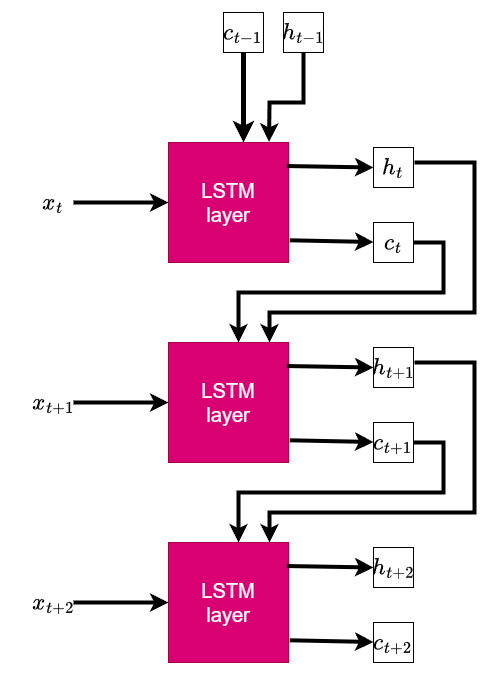

The diagram above was exported from draw.io. Its source (the exported page's mxGraphModel, read from the mxfile embedded in the PNG):
<mxGraphModel dx="4742" dy="758" grid="1" gridSize="10" guides="1" tooltips="1" connect="1" arrows="1" fold="1" page="1" pageScale="1" pageWidth="827" pageHeight="1169" math="1" shadow="0">
  <root>
    <mxCell id="0" />
    <mxCell id="1" parent="0" />
    <mxCell id="puBpRNWlhFbEDgt-TI8A-1" value="&lt;span style=&quot;font-size: 20px;&quot;&gt;LSTM&lt;/span&gt;&lt;div&gt;&lt;span style=&quot;font-size: 20px;&quot;&gt;layer&lt;/span&gt;&lt;/div&gt;" style="whiteSpace=wrap;html=1;aspect=fixed;fillColor=#d80073;strokeColor=#A50040;fontColor=#ffffff;" parent="1" vertex="1">
      <mxGeometry x="-2995" y="160" width="120" height="120" as="geometry" />
    </mxCell>
    <mxCell id="puBpRNWlhFbEDgt-TI8A-3" value="" style="endArrow=classic;html=1;rounded=0;entryX=0;entryY=0.5;entryDx=0;entryDy=0;strokeWidth=4;" parent="1" target="puBpRNWlhFbEDgt-TI8A-1" edge="1">
      <mxGeometry width="50" height="50" relative="1" as="geometry">
        <mxPoint x="-3090" y="220" as="sourcePoint" />
        <mxPoint x="-3080" y="170" as="targetPoint" />
      </mxGeometry>
    </mxCell>
    <mxCell id="puBpRNWlhFbEDgt-TI8A-8" value="$$x_t$$" style="text;html=1;align=center;verticalAlign=middle;whiteSpace=wrap;rounded=0;fontSize=20;" parent="1" vertex="1">
      <mxGeometry x="-3140" y="205" width="60" height="30" as="geometry" />
    </mxCell>
    <mxCell id="puBpRNWlhFbEDgt-TI8A-10" value="$$h_{t}$$" style="whiteSpace=wrap;html=1;aspect=fixed;fontSize=20;" parent="1" vertex="1">
      <mxGeometry x="-2790" y="165" width="40" height="40" as="geometry" />
    </mxCell>
    <mxCell id="puBpRNWlhFbEDgt-TI8A-22" value="" style="edgeStyle=orthogonalEdgeStyle;rounded=0;orthogonalLoop=1;jettySize=auto;html=1;strokeWidth=4;entryX=0.75;entryY=0;entryDx=0;entryDy=0;exitX=1;exitY=0.5;exitDx=0;exitDy=0;" parent="1" edge="1">
      <mxGeometry relative="1" as="geometry">
        <mxPoint x="-2749" y="180" as="sourcePoint" />
        <mxPoint x="-2894" y="360" as="targetPoint" />
        <Array as="points">
          <mxPoint x="-2689" y="180" />
          <mxPoint x="-2689" y="330" />
          <mxPoint x="-2894" y="330" />
        </Array>
      </mxGeometry>
    </mxCell>
    <mxCell id="-5j4EjP-Qhj-up0y7Puj-2" value="$$c_{t}$$" style="whiteSpace=wrap;html=1;aspect=fixed;fontSize=20;" vertex="1" parent="1">
      <mxGeometry x="-2790" y="240" width="40" height="40" as="geometry" />
    </mxCell>
    <mxCell id="-5j4EjP-Qhj-up0y7Puj-8" value="" style="edgeStyle=orthogonalEdgeStyle;rounded=0;orthogonalLoop=1;jettySize=auto;html=1;strokeWidth=4;exitX=1;exitY=0.5;exitDx=0;exitDy=0;" edge="1" parent="1" source="-5j4EjP-Qhj-up0y7Puj-2">
      <mxGeometry relative="1" as="geometry">
        <mxPoint x="-2740" y="190" as="sourcePoint" />
        <mxPoint x="-2925" y="359.9999999999999" as="targetPoint" />
        <Array as="points">
          <mxPoint x="-2720" y="260" />
          <mxPoint x="-2720" y="310" />
          <mxPoint x="-2925" y="310" />
        </Array>
      </mxGeometry>
    </mxCell>
    <mxCell id="-5j4EjP-Qhj-up0y7Puj-10" value="" style="endArrow=classic;html=1;rounded=0;entryX=0;entryY=0.5;entryDx=0;entryDy=0;exitX=0.986;exitY=0.196;exitDx=0;exitDy=0;strokeWidth=4;exitPerimeter=0;" edge="1" parent="1" source="puBpRNWlhFbEDgt-TI8A-1" target="puBpRNWlhFbEDgt-TI8A-10">
      <mxGeometry width="50" height="50" relative="1" as="geometry">
        <mxPoint x="-2960" y="300" as="sourcePoint" />
        <mxPoint x="-2910" y="250" as="targetPoint" />
      </mxGeometry>
    </mxCell>
    <mxCell id="-5j4EjP-Qhj-up0y7Puj-11" value="" style="endArrow=classic;html=1;rounded=0;entryX=-0.039;entryY=0.604;entryDx=0;entryDy=0;entryPerimeter=0;exitX=1.01;exitY=0.815;exitDx=0;exitDy=0;strokeWidth=4;exitPerimeter=0;" edge="1" parent="1" source="puBpRNWlhFbEDgt-TI8A-1">
      <mxGeometry width="50" height="50" relative="1" as="geometry">
        <mxPoint x="-2873" y="260.5" as="sourcePoint" />
        <mxPoint x="-2790" y="259.5" as="targetPoint" />
      </mxGeometry>
    </mxCell>
    <mxCell id="-5j4EjP-Qhj-up0y7Puj-12" value="&lt;span style=&quot;font-size: 20px;&quot;&gt;LSTM&lt;/span&gt;&lt;div&gt;&lt;span style=&quot;font-size: 20px;&quot;&gt;layer&lt;/span&gt;&lt;/div&gt;" style="whiteSpace=wrap;html=1;aspect=fixed;fillColor=#d80073;strokeColor=#A50040;fontColor=#ffffff;" vertex="1" parent="1">
      <mxGeometry x="-2995" y="360" width="120" height="120" as="geometry" />
    </mxCell>
    <mxCell id="-5j4EjP-Qhj-up0y7Puj-13" value="" style="endArrow=classic;html=1;rounded=0;entryX=0;entryY=0.5;entryDx=0;entryDy=0;strokeWidth=4;" edge="1" parent="1" target="-5j4EjP-Qhj-up0y7Puj-12">
      <mxGeometry width="50" height="50" relative="1" as="geometry">
        <mxPoint x="-3090" y="420" as="sourcePoint" />
        <mxPoint x="-3080" y="370" as="targetPoint" />
      </mxGeometry>
    </mxCell>
    <mxCell id="-5j4EjP-Qhj-up0y7Puj-14" value="$$x_{t+1}$$" style="text;html=1;align=center;verticalAlign=middle;whiteSpace=wrap;rounded=0;fontSize=20;" vertex="1" parent="1">
      <mxGeometry x="-3140" y="405" width="60" height="30" as="geometry" />
    </mxCell>
    <mxCell id="-5j4EjP-Qhj-up0y7Puj-15" value="$$h_{t+1}$$" style="whiteSpace=wrap;html=1;aspect=fixed;fontSize=20;" vertex="1" parent="1">
      <mxGeometry x="-2790" y="365" width="40" height="40" as="geometry" />
    </mxCell>
    <mxCell id="-5j4EjP-Qhj-up0y7Puj-16" value="" style="edgeStyle=orthogonalEdgeStyle;rounded=0;orthogonalLoop=1;jettySize=auto;html=1;strokeWidth=4;entryX=0.75;entryY=0;entryDx=0;entryDy=0;exitX=1;exitY=0.5;exitDx=0;exitDy=0;" edge="1" parent="1">
      <mxGeometry relative="1" as="geometry">
        <mxPoint x="-2749" y="380" as="sourcePoint" />
        <mxPoint x="-2894" y="560" as="targetPoint" />
        <Array as="points">
          <mxPoint x="-2689" y="380" />
          <mxPoint x="-2689" y="530" />
          <mxPoint x="-2894" y="530" />
        </Array>
      </mxGeometry>
    </mxCell>
    <mxCell id="-5j4EjP-Qhj-up0y7Puj-17" value="$$c_{t+1}$$" style="whiteSpace=wrap;html=1;aspect=fixed;fontSize=20;" vertex="1" parent="1">
      <mxGeometry x="-2790" y="440" width="40" height="40" as="geometry" />
    </mxCell>
    <mxCell id="-5j4EjP-Qhj-up0y7Puj-18" value="" style="edgeStyle=orthogonalEdgeStyle;rounded=0;orthogonalLoop=1;jettySize=auto;html=1;strokeWidth=4;exitX=1;exitY=0.5;exitDx=0;exitDy=0;" edge="1" parent="1" source="-5j4EjP-Qhj-up0y7Puj-17">
      <mxGeometry relative="1" as="geometry">
        <mxPoint x="-2740" y="390" as="sourcePoint" />
        <mxPoint x="-2925" y="559.9999999999999" as="targetPoint" />
        <Array as="points">
          <mxPoint x="-2720" y="460" />
          <mxPoint x="-2720" y="510" />
          <mxPoint x="-2925" y="510" />
        </Array>
      </mxGeometry>
    </mxCell>
    <mxCell id="-5j4EjP-Qhj-up0y7Puj-19" value="" style="endArrow=classic;html=1;rounded=0;entryX=0;entryY=0.5;entryDx=0;entryDy=0;exitX=0.986;exitY=0.196;exitDx=0;exitDy=0;strokeWidth=4;exitPerimeter=0;" edge="1" parent="1" source="-5j4EjP-Qhj-up0y7Puj-12" target="-5j4EjP-Qhj-up0y7Puj-15">
      <mxGeometry width="50" height="50" relative="1" as="geometry">
        <mxPoint x="-2960" y="500" as="sourcePoint" />
        <mxPoint x="-2910" y="450" as="targetPoint" />
      </mxGeometry>
    </mxCell>
    <mxCell id="-5j4EjP-Qhj-up0y7Puj-20" value="" style="endArrow=classic;html=1;rounded=0;entryX=-0.039;entryY=0.604;entryDx=0;entryDy=0;entryPerimeter=0;exitX=1.01;exitY=0.815;exitDx=0;exitDy=0;strokeWidth=4;exitPerimeter=0;" edge="1" parent="1" source="-5j4EjP-Qhj-up0y7Puj-12">
      <mxGeometry width="50" height="50" relative="1" as="geometry">
        <mxPoint x="-2873" y="460.5" as="sourcePoint" />
        <mxPoint x="-2790" y="459.5" as="targetPoint" />
      </mxGeometry>
    </mxCell>
    <mxCell id="-5j4EjP-Qhj-up0y7Puj-21" value="&lt;span style=&quot;font-size: 20px;&quot;&gt;LSTM&lt;/span&gt;&lt;div&gt;&lt;span style=&quot;font-size: 20px;&quot;&gt;layer&lt;/span&gt;&lt;/div&gt;" style="whiteSpace=wrap;html=1;aspect=fixed;fillColor=#d80073;strokeColor=#A50040;fontColor=#ffffff;" vertex="1" parent="1">
      <mxGeometry x="-2995" y="560" width="120" height="120" as="geometry" />
    </mxCell>
    <mxCell id="-5j4EjP-Qhj-up0y7Puj-22" value="" style="endArrow=classic;html=1;rounded=0;entryX=0;entryY=0.5;entryDx=0;entryDy=0;strokeWidth=4;" edge="1" parent="1" target="-5j4EjP-Qhj-up0y7Puj-21">
      <mxGeometry width="50" height="50" relative="1" as="geometry">
        <mxPoint x="-3090" y="620" as="sourcePoint" />
        <mxPoint x="-3080" y="570" as="targetPoint" />
      </mxGeometry>
    </mxCell>
    <mxCell id="-5j4EjP-Qhj-up0y7Puj-23" value="$$x_{t+2}$$" style="text;html=1;align=center;verticalAlign=middle;whiteSpace=wrap;rounded=0;fontSize=20;" vertex="1" parent="1">
      <mxGeometry x="-3140" y="605" width="60" height="30" as="geometry" />
    </mxCell>
    <mxCell id="-5j4EjP-Qhj-up0y7Puj-24" value="$$h_{t+2}$$" style="whiteSpace=wrap;html=1;aspect=fixed;fontSize=20;" vertex="1" parent="1">
      <mxGeometry x="-2790" y="565" width="40" height="40" as="geometry" />
    </mxCell>
    <mxCell id="-5j4EjP-Qhj-up0y7Puj-26" value="$$c_{t+2}$$" style="whiteSpace=wrap;html=1;aspect=fixed;fontSize=20;" vertex="1" parent="1">
      <mxGeometry x="-2790" y="640" width="40" height="40" as="geometry" />
    </mxCell>
    <mxCell id="-5j4EjP-Qhj-up0y7Puj-28" value="" style="endArrow=classic;html=1;rounded=0;entryX=0;entryY=0.5;entryDx=0;entryDy=0;exitX=0.986;exitY=0.196;exitDx=0;exitDy=0;strokeWidth=4;exitPerimeter=0;" edge="1" parent="1" source="-5j4EjP-Qhj-up0y7Puj-21" target="-5j4EjP-Qhj-up0y7Puj-24">
      <mxGeometry width="50" height="50" relative="1" as="geometry">
        <mxPoint x="-2960" y="700" as="sourcePoint" />
        <mxPoint x="-2910" y="650" as="targetPoint" />
      </mxGeometry>
    </mxCell>
    <mxCell id="-5j4EjP-Qhj-up0y7Puj-29" value="" style="endArrow=classic;html=1;rounded=0;entryX=-0.039;entryY=0.604;entryDx=0;entryDy=0;entryPerimeter=0;exitX=1.01;exitY=0.815;exitDx=0;exitDy=0;strokeWidth=4;exitPerimeter=0;" edge="1" parent="1" source="-5j4EjP-Qhj-up0y7Puj-21">
      <mxGeometry width="50" height="50" relative="1" as="geometry">
        <mxPoint x="-2873" y="660.5" as="sourcePoint" />
        <mxPoint x="-2790" y="659.5" as="targetPoint" />
      </mxGeometry>
    </mxCell>
    <mxCell id="-5j4EjP-Qhj-up0y7Puj-40" value="" style="edgeStyle=orthogonalEdgeStyle;rounded=0;orthogonalLoop=1;jettySize=auto;html=1;" edge="1" parent="1" source="-5j4EjP-Qhj-up0y7Puj-32">
      <mxGeometry relative="1" as="geometry">
        <mxPoint x="-3000" y="20" as="targetPoint" />
      </mxGeometry>
    </mxCell>
    <mxCell id="-5j4EjP-Qhj-up0y7Puj-33" value="$$h_{t-1}$$" style="whiteSpace=wrap;html=1;aspect=fixed;fontSize=20;" vertex="1" parent="1">
      <mxGeometry x="-2880" y="30" width="40" height="40" as="geometry" />
    </mxCell>
    <mxCell id="-5j4EjP-Qhj-up0y7Puj-35" value="$$c_{t-1}$$" style="whiteSpace=wrap;html=1;aspect=fixed;fontSize=20;" vertex="1" parent="1">
      <mxGeometry x="-2940" y="30" width="40" height="40" as="geometry" />
    </mxCell>
    <mxCell id="-5j4EjP-Qhj-up0y7Puj-41" value="" style="endArrow=classic;html=1;rounded=0;exitX=0.5;exitY=1;exitDx=0;exitDy=0;entryX=0.625;entryY=0;entryDx=0;entryDy=0;entryPerimeter=0;strokeWidth=5;" edge="1" parent="1" source="-5j4EjP-Qhj-up0y7Puj-35" target="puBpRNWlhFbEDgt-TI8A-1">
      <mxGeometry width="50" height="50" relative="1" as="geometry">
        <mxPoint x="-2940" y="130" as="sourcePoint" />
        <mxPoint x="-2890" y="80" as="targetPoint" />
      </mxGeometry>
    </mxCell>
    <mxCell id="-5j4EjP-Qhj-up0y7Puj-42" value="" style="endArrow=classic;html=1;rounded=0;exitX=0.5;exitY=1;exitDx=0;exitDy=0;entryX=0.838;entryY=-0.005;entryDx=0;entryDy=0;entryPerimeter=0;strokeWidth=4;" edge="1" parent="1" source="-5j4EjP-Qhj-up0y7Puj-33" target="puBpRNWlhFbEDgt-TI8A-1">
      <mxGeometry width="50" height="50" relative="1" as="geometry">
        <mxPoint x="-3010" y="210" as="sourcePoint" />
        <mxPoint x="-2960" y="160" as="targetPoint" />
        <Array as="points">
          <mxPoint x="-2860" y="120" />
          <mxPoint x="-2894" y="120" />
        </Array>
      </mxGeometry>
    </mxCell>
  </root>
</mxGraphModel>